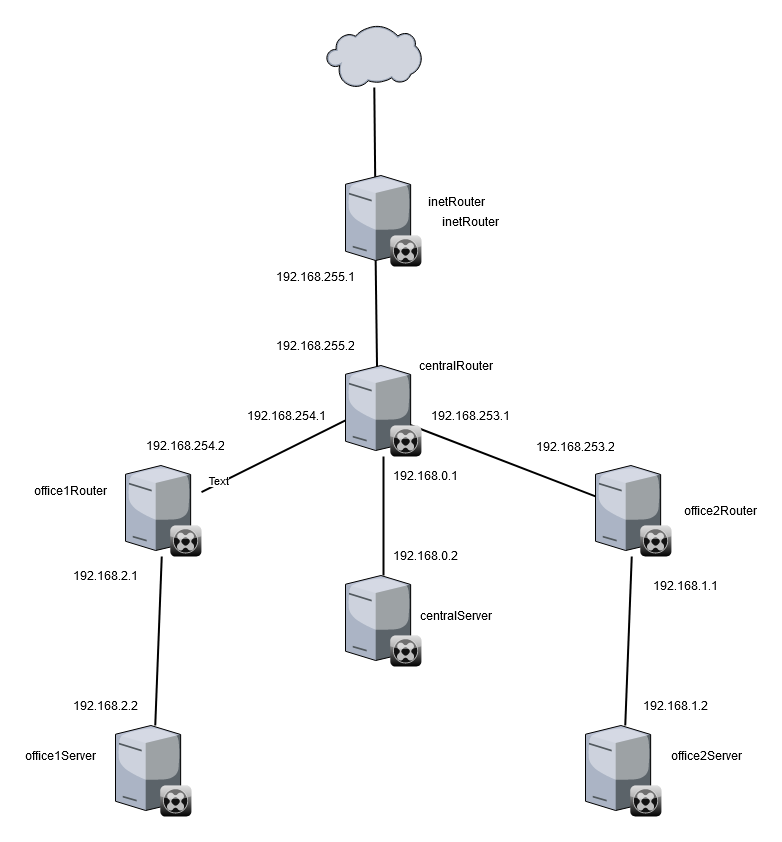

The diagram above was exported from draw.io. Its source (the exported page's mxGraphModel, read from the mxfile embedded in the PNG):
<mxGraphModel dx="1422" dy="801" grid="1" gridSize="10" guides="1" tooltips="1" connect="1" arrows="1" fold="1" page="1" pageScale="1" pageWidth="827" pageHeight="1169" math="0" shadow="0">
  <root>
    <mxCell id="9JeRqJKKKmOJKSh7xbAz-0" />
    <mxCell id="9JeRqJKKKmOJKSh7xbAz-1" parent="9JeRqJKKKmOJKSh7xbAz-0" />
    <mxCell id="KV_fhwOD6LgKnzR5tzzp-0" value="" style="verticalLabelPosition=bottom;aspect=fixed;html=1;verticalAlign=top;strokeColor=none;align=center;outlineConnect=0;shape=mxgraph.citrix.cloud;" parent="9JeRqJKKKmOJKSh7xbAz-1" vertex="1">
      <mxGeometry x="351" y="90" width="95" height="62" as="geometry" />
    </mxCell>
    <mxCell id="KV_fhwOD6LgKnzR5tzzp-3" value="" style="verticalLabelPosition=bottom;aspect=fixed;html=1;verticalAlign=top;strokeColor=none;shape=mxgraph.citrix.xenclient_synchronizer;fillColor=#CCCCCC;gradientColor=#000000;gradientDirection=south;fontSize=14;" parent="9JeRqJKKKmOJKSh7xbAz-1" vertex="1">
      <mxGeometry x="370" y="640" width="76" height="91" as="geometry" />
    </mxCell>
    <mxCell id="KV_fhwOD6LgKnzR5tzzp-4" value="" style="verticalLabelPosition=bottom;aspect=fixed;html=1;verticalAlign=top;strokeColor=none;shape=mxgraph.citrix.xenclient_synchronizer;fillColor=#CCCCCC;gradientColor=#000000;gradientDirection=south;fontSize=14;" parent="9JeRqJKKKmOJKSh7xbAz-1" vertex="1">
      <mxGeometry x="150" y="530" width="76" height="91" as="geometry" />
    </mxCell>
    <mxCell id="KV_fhwOD6LgKnzR5tzzp-5" value="" style="verticalLabelPosition=bottom;aspect=fixed;html=1;verticalAlign=top;strokeColor=none;shape=mxgraph.citrix.xenclient_synchronizer;fillColor=#CCCCCC;gradientColor=#000000;gradientDirection=south;fontSize=14;" parent="9JeRqJKKKmOJKSh7xbAz-1" vertex="1">
      <mxGeometry x="620" y="530" width="76" height="91" as="geometry" />
    </mxCell>
    <mxCell id="KV_fhwOD6LgKnzR5tzzp-6" value="" style="verticalLabelPosition=bottom;aspect=fixed;html=1;verticalAlign=top;strokeColor=none;shape=mxgraph.citrix.xenclient_synchronizer;fillColor=#CCCCCC;gradientColor=#000000;gradientDirection=south;fontSize=14;" parent="9JeRqJKKKmOJKSh7xbAz-1" vertex="1">
      <mxGeometry x="140" y="790" width="76" height="91" as="geometry" />
    </mxCell>
    <mxCell id="KV_fhwOD6LgKnzR5tzzp-7" value="" style="verticalLabelPosition=bottom;aspect=fixed;html=1;verticalAlign=top;strokeColor=none;shape=mxgraph.citrix.xenclient_synchronizer;fillColor=#CCCCCC;gradientColor=#000000;gradientDirection=south;fontSize=14;" parent="9JeRqJKKKmOJKSh7xbAz-1" vertex="1">
      <mxGeometry x="610" y="790" width="76" height="91" as="geometry" />
    </mxCell>
    <mxCell id="KV_fhwOD6LgKnzR5tzzp-8" value="inetRouter" style="text;html=1;strokeColor=none;fillColor=none;align=center;verticalAlign=middle;whiteSpace=wrap;rounded=0;" parent="9JeRqJKKKmOJKSh7xbAz-1" vertex="1">
      <mxGeometry x="460" y="275.5" width="70" height="20" as="geometry" />
    </mxCell>
    <mxCell id="KV_fhwOD6LgKnzR5tzzp-9" value="inetRouter" style="text;html=1;strokeColor=none;fillColor=none;align=center;verticalAlign=middle;whiteSpace=wrap;rounded=0;" parent="9JeRqJKKKmOJKSh7xbAz-1" vertex="1">
      <mxGeometry x="446" y="255.5" width="70" height="20" as="geometry" />
    </mxCell>
    <mxCell id="KV_fhwOD6LgKnzR5tzzp-10" value="centralRouter" style="text;html=1;strokeColor=none;fillColor=none;align=center;verticalAlign=middle;whiteSpace=wrap;rounded=0;" parent="9JeRqJKKKmOJKSh7xbAz-1" vertex="1">
      <mxGeometry x="446" y="420" width="70" height="20" as="geometry" />
    </mxCell>
    <mxCell id="KV_fhwOD6LgKnzR5tzzp-11" value="centralServer" style="text;html=1;strokeColor=none;fillColor=none;align=center;verticalAlign=middle;whiteSpace=wrap;rounded=0;" parent="9JeRqJKKKmOJKSh7xbAz-1" vertex="1">
      <mxGeometry x="446" y="670" width="70" height="20" as="geometry" />
    </mxCell>
    <mxCell id="KV_fhwOD6LgKnzR5tzzp-12" value="office1Router" style="text;html=1;strokeColor=none;fillColor=none;align=center;verticalAlign=middle;whiteSpace=wrap;rounded=0;" parent="9JeRqJKKKmOJKSh7xbAz-1" vertex="1">
      <mxGeometry x="60" y="545" width="70" height="20" as="geometry" />
    </mxCell>
    <mxCell id="KV_fhwOD6LgKnzR5tzzp-13" value="office1Server" style="text;html=1;strokeColor=none;fillColor=none;align=center;verticalAlign=middle;whiteSpace=wrap;rounded=0;" parent="9JeRqJKKKmOJKSh7xbAz-1" vertex="1">
      <mxGeometry x="50" y="810" width="70" height="20" as="geometry" />
    </mxCell>
    <mxCell id="KV_fhwOD6LgKnzR5tzzp-14" value="office2Router" style="text;html=1;strokeColor=none;fillColor=none;align=center;verticalAlign=middle;whiteSpace=wrap;rounded=0;" parent="9JeRqJKKKmOJKSh7xbAz-1" vertex="1">
      <mxGeometry x="710" y="565" width="70" height="20" as="geometry" />
    </mxCell>
    <mxCell id="KV_fhwOD6LgKnzR5tzzp-15" value="office2Server" style="text;html=1;strokeColor=none;fillColor=none;align=center;verticalAlign=middle;whiteSpace=wrap;rounded=0;" parent="9JeRqJKKKmOJKSh7xbAz-1" vertex="1">
      <mxGeometry x="696" y="810" width="70" height="20" as="geometry" />
    </mxCell>
    <mxCell id="Cdjyhy3XKhGx6SkbT-mQ-0" style="edgeStyle=none;rounded=0;html=1;startSize=10;endSize=10;jettySize=auto;orthogonalLoop=1;fontSize=14;endArrow=none;endFill=0;strokeWidth=2;entryX=0.395;entryY=0.396;entryDx=0;entryDy=0;entryPerimeter=0;" parent="9JeRqJKKKmOJKSh7xbAz-1" source="KV_fhwOD6LgKnzR5tzzp-0" target="qFNbKMN5883c8rPgDdnw-0" edge="1">
      <mxGeometry relative="1" as="geometry">
        <mxPoint x="130" y="310" as="sourcePoint" />
        <mxPoint x="343.5" y="250.71669793621027" as="targetPoint" />
      </mxGeometry>
    </mxCell>
    <mxCell id="Cdjyhy3XKhGx6SkbT-mQ-1" style="edgeStyle=none;rounded=0;html=1;startSize=10;endSize=10;jettySize=auto;orthogonalLoop=1;fontSize=14;endArrow=none;endFill=0;strokeWidth=2;exitX=0.421;exitY=0.407;exitDx=0;exitDy=0;exitPerimeter=0;entryX=0.395;entryY=0.824;entryDx=0;entryDy=0;entryPerimeter=0;" parent="9JeRqJKKKmOJKSh7xbAz-1" source="KV_fhwOD6LgKnzR5tzzp-2" target="qFNbKMN5883c8rPgDdnw-0" edge="1">
      <mxGeometry relative="1" as="geometry">
        <mxPoint x="160" y="370" as="sourcePoint" />
        <mxPoint x="373.5" y="310.71669793621027" as="targetPoint" />
      </mxGeometry>
    </mxCell>
    <mxCell id="Cdjyhy3XKhGx6SkbT-mQ-2" style="edgeStyle=none;rounded=0;html=1;startSize=10;endSize=10;jettySize=auto;orthogonalLoop=1;fontSize=14;endArrow=none;endFill=0;strokeWidth=2;entryX=0.211;entryY=0.516;entryDx=0;entryDy=0;entryPerimeter=0;" parent="9JeRqJKKKmOJKSh7xbAz-1" source="KV_fhwOD6LgKnzR5tzzp-4" target="KV_fhwOD6LgKnzR5tzzp-2" edge="1">
      <mxGeometry relative="1" as="geometry">
        <mxPoint x="120" y="300" as="sourcePoint" />
        <mxPoint x="333.5" y="240.71669793621027" as="targetPoint" />
      </mxGeometry>
    </mxCell>
    <mxCell id="Cdjyhy3XKhGx6SkbT-mQ-3" value="Text" style="edgeLabel;html=1;align=center;verticalAlign=middle;resizable=0;points=[];" parent="Cdjyhy3XKhGx6SkbT-mQ-2" vertex="1" connectable="0">
      <mxGeometry x="-0.7719" y="3" relative="1" as="geometry">
        <mxPoint as="offset" />
      </mxGeometry>
    </mxCell>
    <mxCell id="Cdjyhy3XKhGx6SkbT-mQ-4" style="edgeStyle=none;rounded=0;html=1;startSize=10;endSize=10;jettySize=auto;orthogonalLoop=1;fontSize=14;endArrow=none;endFill=0;strokeWidth=2;" parent="9JeRqJKKKmOJKSh7xbAz-1" source="KV_fhwOD6LgKnzR5tzzp-3" target="KV_fhwOD6LgKnzR5tzzp-2" edge="1">
      <mxGeometry relative="1" as="geometry">
        <mxPoint x="200" y="290" as="sourcePoint" />
        <mxPoint x="413.5" y="230.71669793621027" as="targetPoint" />
      </mxGeometry>
    </mxCell>
    <mxCell id="Cdjyhy3XKhGx6SkbT-mQ-5" style="edgeStyle=none;rounded=0;html=1;startSize=10;endSize=10;jettySize=auto;orthogonalLoop=1;fontSize=14;endArrow=none;endFill=0;strokeWidth=2;" parent="9JeRqJKKKmOJKSh7xbAz-1" target="KV_fhwOD6LgKnzR5tzzp-5" edge="1">
      <mxGeometry relative="1" as="geometry">
        <mxPoint x="410" y="480" as="sourcePoint" />
        <mxPoint x="783.5" y="260.71669793621027" as="targetPoint" />
      </mxGeometry>
    </mxCell>
    <mxCell id="Cdjyhy3XKhGx6SkbT-mQ-6" style="edgeStyle=none;rounded=0;html=1;startSize=10;endSize=10;jettySize=auto;orthogonalLoop=1;fontSize=14;endArrow=none;endFill=0;strokeWidth=2;" parent="9JeRqJKKKmOJKSh7xbAz-1" source="KV_fhwOD6LgKnzR5tzzp-6" target="KV_fhwOD6LgKnzR5tzzp-4" edge="1">
      <mxGeometry relative="1" as="geometry">
        <mxPoint x="90" y="710" as="sourcePoint" />
        <mxPoint x="303.5" y="650.7166979362103" as="targetPoint" />
      </mxGeometry>
    </mxCell>
    <mxCell id="Cdjyhy3XKhGx6SkbT-mQ-7" style="edgeStyle=none;rounded=0;html=1;startSize=10;endSize=10;jettySize=auto;orthogonalLoop=1;fontSize=14;endArrow=none;endFill=0;strokeWidth=2;" parent="9JeRqJKKKmOJKSh7xbAz-1" source="KV_fhwOD6LgKnzR5tzzp-5" target="KV_fhwOD6LgKnzR5tzzp-7" edge="1">
      <mxGeometry relative="1" as="geometry">
        <mxPoint x="720" y="400" as="sourcePoint" />
        <mxPoint x="933.5" y="340.71669793621027" as="targetPoint" />
      </mxGeometry>
    </mxCell>
    <mxCell id="qFNbKMN5883c8rPgDdnw-0" value="" style="verticalLabelPosition=bottom;aspect=fixed;html=1;verticalAlign=top;strokeColor=none;shape=mxgraph.citrix.xenclient_synchronizer;fillColor=#CCCCCC;gradientColor=#000000;gradientDirection=south;fontSize=14;" parent="9JeRqJKKKmOJKSh7xbAz-1" vertex="1">
      <mxGeometry x="370" y="240" width="76" height="91" as="geometry" />
    </mxCell>
    <mxCell id="KV_fhwOD6LgKnzR5tzzp-2" value="" style="verticalLabelPosition=bottom;aspect=fixed;html=1;verticalAlign=top;strokeColor=none;shape=mxgraph.citrix.xenclient_synchronizer;fillColor=#CCCCCC;gradientColor=#000000;gradientDirection=south;fontSize=14;" parent="9JeRqJKKKmOJKSh7xbAz-1" vertex="1">
      <mxGeometry x="370" y="430" width="76" height="91" as="geometry" />
    </mxCell>
    <UserObject label="&lt;span class=&quot;pl-s&quot;&gt;192.168.255.1&lt;/span&gt;" placeholders="1" name="Variable" id="Cdjyhy3XKhGx6SkbT-mQ-9">
      <mxCell style="text;html=1;strokeColor=none;fillColor=none;align=center;verticalAlign=middle;whiteSpace=wrap;overflow=hidden;" parent="9JeRqJKKKmOJKSh7xbAz-1" vertex="1">
        <mxGeometry x="300" y="331" width="80" height="20" as="geometry" />
      </mxCell>
    </UserObject>
    <UserObject label="&lt;span class=&quot;pl-s&quot;&gt;192.168.255.2&lt;/span&gt;" placeholders="1" name="Variable" id="Cdjyhy3XKhGx6SkbT-mQ-10">
      <mxCell style="text;html=1;strokeColor=none;fillColor=none;align=center;verticalAlign=middle;whiteSpace=wrap;overflow=hidden;" parent="9JeRqJKKKmOJKSh7xbAz-1" vertex="1">
        <mxGeometry x="300" y="400" width="80" height="20" as="geometry" />
      </mxCell>
    </UserObject>
    <UserObject label="&lt;span class=&quot;pl-s&quot;&gt;192.168.0.1&lt;/span&gt;" placeholders="1" name="Variable" id="Cdjyhy3XKhGx6SkbT-mQ-11">
      <mxCell style="text;html=1;strokeColor=none;fillColor=none;align=center;verticalAlign=middle;whiteSpace=wrap;overflow=hidden;" parent="9JeRqJKKKmOJKSh7xbAz-1" vertex="1">
        <mxGeometry x="410" y="530" width="80" height="20" as="geometry" />
      </mxCell>
    </UserObject>
    <UserObject label="&lt;span class=&quot;pl-s&quot;&gt;192.168.0.2&lt;/span&gt;" placeholders="1" name="Variable" id="Cdjyhy3XKhGx6SkbT-mQ-12">
      <mxCell style="text;html=1;strokeColor=none;fillColor=none;align=center;verticalAlign=middle;whiteSpace=wrap;overflow=hidden;" parent="9JeRqJKKKmOJKSh7xbAz-1" vertex="1">
        <mxGeometry x="410" y="610" width="80" height="20" as="geometry" />
      </mxCell>
    </UserObject>
    <UserObject label="&lt;span class=&quot;pl-s&quot;&gt;192.168.254.1&lt;/span&gt;" placeholders="1" name="Variable" id="Cdjyhy3XKhGx6SkbT-mQ-13">
      <mxCell style="text;html=1;strokeColor=none;fillColor=none;align=center;verticalAlign=middle;whiteSpace=wrap;overflow=hidden;" parent="9JeRqJKKKmOJKSh7xbAz-1" vertex="1">
        <mxGeometry x="271" y="470" width="80" height="20" as="geometry" />
      </mxCell>
    </UserObject>
    <UserObject label="&lt;span class=&quot;pl-s&quot;&gt;192.168.2.2&lt;/span&gt;" placeholders="1" name="Variable" id="Cdjyhy3XKhGx6SkbT-mQ-14">
      <mxCell style="text;html=1;strokeColor=none;fillColor=none;align=center;verticalAlign=middle;whiteSpace=wrap;overflow=hidden;" parent="9JeRqJKKKmOJKSh7xbAz-1" vertex="1">
        <mxGeometry x="90" y="760" width="80" height="20" as="geometry" />
      </mxCell>
    </UserObject>
    <UserObject label="&lt;span class=&quot;pl-s&quot;&gt;192.168.2.1&lt;/span&gt;" placeholders="1" name="Variable" id="Cdjyhy3XKhGx6SkbT-mQ-15">
      <mxCell style="text;html=1;strokeColor=none;fillColor=none;align=center;verticalAlign=middle;whiteSpace=wrap;overflow=hidden;" parent="9JeRqJKKKmOJKSh7xbAz-1" vertex="1">
        <mxGeometry x="90" y="630" width="80" height="20" as="geometry" />
      </mxCell>
    </UserObject>
    <UserObject label="&lt;span class=&quot;pl-s&quot;&gt;192.168.1.2&lt;/span&gt;" placeholders="1" name="Variable" id="Cdjyhy3XKhGx6SkbT-mQ-16">
      <mxCell style="text;html=1;strokeColor=none;fillColor=none;align=center;verticalAlign=middle;whiteSpace=wrap;overflow=hidden;" parent="9JeRqJKKKmOJKSh7xbAz-1" vertex="1">
        <mxGeometry x="660" y="760" width="80" height="20" as="geometry" />
      </mxCell>
    </UserObject>
    <UserObject label="&lt;span class=&quot;pl-s&quot;&gt;192.168.1.1&lt;/span&gt;" placeholders="1" name="Variable" id="Cdjyhy3XKhGx6SkbT-mQ-17">
      <mxCell style="text;html=1;strokeColor=none;fillColor=none;align=center;verticalAlign=middle;whiteSpace=wrap;overflow=hidden;" parent="9JeRqJKKKmOJKSh7xbAz-1" vertex="1">
        <mxGeometry x="670" y="640" width="80" height="20" as="geometry" />
      </mxCell>
    </UserObject>
    <UserObject label="&lt;span class=&quot;pl-s&quot;&gt;192.168.254.2&lt;/span&gt;" placeholders="1" name="Variable" id="Cdjyhy3XKhGx6SkbT-mQ-18">
      <mxCell style="text;html=1;strokeColor=none;fillColor=none;align=center;verticalAlign=middle;whiteSpace=wrap;overflow=hidden;" parent="9JeRqJKKKmOJKSh7xbAz-1" vertex="1">
        <mxGeometry x="170" y="500" width="80" height="20" as="geometry" />
      </mxCell>
    </UserObject>
    <UserObject label="&lt;span class=&quot;pl-s&quot;&gt;192.168.253.2&lt;/span&gt;" placeholders="1" name="Variable" id="Cdjyhy3XKhGx6SkbT-mQ-19">
      <mxCell style="text;html=1;strokeColor=none;fillColor=none;align=center;verticalAlign=middle;whiteSpace=wrap;overflow=hidden;" parent="9JeRqJKKKmOJKSh7xbAz-1" vertex="1">
        <mxGeometry x="560" y="501" width="80" height="20" as="geometry" />
      </mxCell>
    </UserObject>
    <UserObject label="&lt;span class=&quot;pl-s&quot;&gt;192.168.253.1&lt;/span&gt;" placeholders="1" name="Variable" id="Cdjyhy3XKhGx6SkbT-mQ-20">
      <mxCell style="text;html=1;strokeColor=none;fillColor=none;align=center;verticalAlign=middle;whiteSpace=wrap;overflow=hidden;" parent="9JeRqJKKKmOJKSh7xbAz-1" vertex="1">
        <mxGeometry x="455" y="470" width="80" height="20" as="geometry" />
      </mxCell>
    </UserObject>
  </root>
</mxGraphModel>